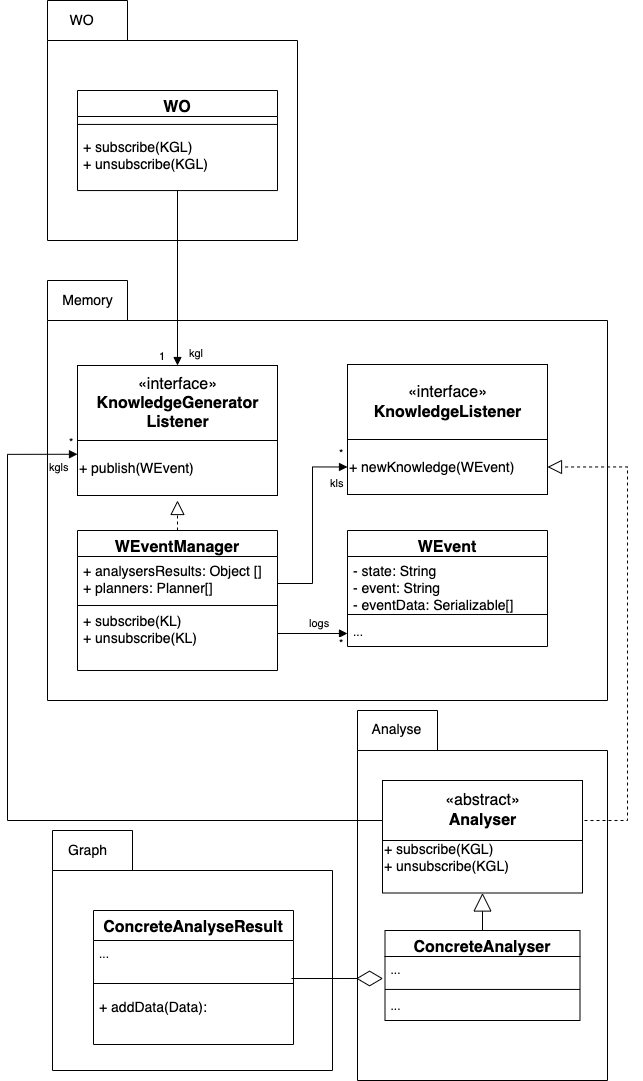

The diagram above was exported from draw.io. Its source (the exported page's mxGraphModel, read from the mxfile embedded in the PNG):
<mxGraphModel dx="1787" dy="976" grid="1" gridSize="10" guides="1" tooltips="1" connect="1" arrows="1" fold="1" page="1" pageScale="1" pageWidth="827" pageHeight="1169" math="0" shadow="0">
  <root>
    <mxCell id="0" />
    <mxCell id="1" parent="0" />
    <mxCell id="Z8oiKw5DuyH3XKK-OH6--63" value="" style="group" parent="1" vertex="1" connectable="0">
      <mxGeometry x="405" y="840" width="280" height="240" as="geometry" />
    </mxCell>
    <mxCell id="_vWEcEJ-Xst0FUTf1AmV-3" value="" style="group" parent="Z8oiKw5DuyH3XKK-OH6--63" vertex="1" connectable="0">
      <mxGeometry width="280" height="240" as="geometry" />
    </mxCell>
    <mxCell id="Z8oiKw5DuyH3XKK-OH6--50" value="" style="shape=folder;fontStyle=1;spacingTop=10;tabWidth=80;tabHeight=40;tabPosition=left;html=1;" parent="_vWEcEJ-Xst0FUTf1AmV-3" vertex="1">
      <mxGeometry width="280" height="240" as="geometry" />
    </mxCell>
    <mxCell id="Z8oiKw5DuyH3XKK-OH6--54" value="&lt;font style=&quot;font-size: 14px&quot;&gt;Graph&lt;/font&gt;" style="text;html=1;align=center;verticalAlign=middle;resizable=0;points=[];autosize=1;strokeColor=none;" parent="_vWEcEJ-Xst0FUTf1AmV-3" vertex="1">
      <mxGeometry x="10" y="10" width="50" height="20" as="geometry" />
    </mxCell>
    <mxCell id="Z8oiKw5DuyH3XKK-OH6--46" value="ConcreteAnalyseResult" style="swimlane;fontStyle=1;align=center;verticalAlign=top;childLayout=stackLayout;horizontal=1;startSize=30;horizontalStack=0;resizeParent=1;resizeParentMax=0;resizeLast=0;collapsible=1;marginBottom=0;fontSize=16;" parent="_vWEcEJ-Xst0FUTf1AmV-3" vertex="1">
      <mxGeometry x="41" y="80" width="200" height="134" as="geometry" />
    </mxCell>
    <mxCell id="Z8oiKw5DuyH3XKK-OH6--47" value="..." style="text;strokeColor=none;fillColor=none;align=left;verticalAlign=top;spacingLeft=4;spacingRight=4;overflow=hidden;rotatable=0;points=[[0,0.5],[1,0.5]];portConstraint=eastwest;" parent="Z8oiKw5DuyH3XKK-OH6--46" vertex="1">
      <mxGeometry y="30" width="200" height="34" as="geometry" />
    </mxCell>
    <mxCell id="Z8oiKw5DuyH3XKK-OH6--48" value="" style="line;strokeWidth=1;fillColor=none;align=left;verticalAlign=middle;spacingTop=-1;spacingLeft=3;spacingRight=3;rotatable=0;labelPosition=right;points=[];portConstraint=eastwest;" parent="Z8oiKw5DuyH3XKK-OH6--46" vertex="1">
      <mxGeometry y="64" width="200" height="18" as="geometry" />
    </mxCell>
    <mxCell id="Z8oiKw5DuyH3XKK-OH6--49" value="+ addData(Data):" style="text;strokeColor=none;fillColor=none;align=left;verticalAlign=top;spacingLeft=4;spacingRight=4;overflow=hidden;rotatable=0;points=[[0,0.5],[1,0.5]];portConstraint=eastwest;fontSize=14;" parent="Z8oiKw5DuyH3XKK-OH6--46" vertex="1">
      <mxGeometry y="82" width="200" height="52" as="geometry" />
    </mxCell>
    <mxCell id="Z8oiKw5DuyH3XKK-OH6--61" value="" style="group" parent="1" vertex="1" connectable="0">
      <mxGeometry x="400" y="290" width="560" height="420" as="geometry" />
    </mxCell>
    <mxCell id="Z8oiKw5DuyH3XKK-OH6--8" value="" style="shape=folder;fontStyle=1;spacingTop=10;tabWidth=80;tabHeight=40;tabPosition=left;html=1;" parent="Z8oiKw5DuyH3XKK-OH6--61" vertex="1">
      <mxGeometry width="560" height="420" as="geometry" />
    </mxCell>
    <mxCell id="Z8oiKw5DuyH3XKK-OH6--9" value="&lt;font style=&quot;font-size: 14px&quot;&gt;Memory&lt;/font&gt;" style="text;html=1;align=center;verticalAlign=middle;resizable=0;points=[];autosize=1;strokeColor=none;" parent="Z8oiKw5DuyH3XKK-OH6--61" vertex="1">
      <mxGeometry x="5" y="10" width="70" height="20" as="geometry" />
    </mxCell>
    <mxCell id="Z8oiKw5DuyH3XKK-OH6--19" value="" style="line;strokeWidth=1;fillColor=none;align=left;verticalAlign=middle;spacingTop=-1;spacingLeft=3;spacingRight=3;rotatable=0;labelPosition=right;points=[];portConstraint=eastwest;" parent="Z8oiKw5DuyH3XKK-OH6--61" vertex="1">
      <mxGeometry x="30" y="320" width="200" height="10" as="geometry" />
    </mxCell>
    <mxCell id="Z8oiKw5DuyH3XKK-OH6--17" value="WEventManager" style="swimlane;fontStyle=1;align=center;verticalAlign=top;childLayout=stackLayout;horizontal=1;startSize=26;horizontalStack=0;resizeParent=1;resizeParentMax=0;resizeLast=0;collapsible=1;marginBottom=0;fontSize=16;" parent="1" vertex="1">
      <mxGeometry x="430" y="540" width="200" height="140" as="geometry" />
    </mxCell>
    <mxCell id="Z8oiKw5DuyH3XKK-OH6--18" value="+ analysersResults: Object []&#10;+ planners: Planner[]" style="text;strokeColor=none;fillColor=none;align=left;verticalAlign=top;spacingLeft=4;spacingRight=4;overflow=hidden;rotatable=0;points=[[0,0.5],[1,0.5]];portConstraint=eastwest;fontSize=14;" parent="Z8oiKw5DuyH3XKK-OH6--17" vertex="1">
      <mxGeometry y="26" width="200" height="50" as="geometry" />
    </mxCell>
    <mxCell id="Z8oiKw5DuyH3XKK-OH6--20" value="+ subscribe(KL)&#10;+ unsubscribe(KL)&#10;" style="text;strokeColor=none;fillColor=none;align=left;verticalAlign=top;spacingLeft=4;spacingRight=4;overflow=hidden;rotatable=0;points=[[0,0.5],[1,0.5]];portConstraint=eastwest;fontSize=14;" parent="Z8oiKw5DuyH3XKK-OH6--17" vertex="1">
      <mxGeometry y="76" width="200" height="64" as="geometry" />
    </mxCell>
    <mxCell id="Z8oiKw5DuyH3XKK-OH6--23" value="" style="group" parent="1" vertex="1" connectable="0">
      <mxGeometry x="430" y="375" width="200" height="130" as="geometry" />
    </mxCell>
    <mxCell id="Z8oiKw5DuyH3XKK-OH6--21" value="&lt;font style=&quot;font-size: 16px&quot;&gt;«interface»&lt;br&gt;&lt;span style=&quot;font-weight: 700&quot;&gt;KnowledgeGenerator&lt;br&gt;Listener&lt;/span&gt;&lt;/font&gt;" style="html=1;" parent="Z8oiKw5DuyH3XKK-OH6--23" vertex="1">
      <mxGeometry width="200" height="75" as="geometry" />
    </mxCell>
    <mxCell id="Z8oiKw5DuyH3XKK-OH6--22" value="&lt;font style=&quot;font-size: 14px&quot;&gt;+ publish(WEvent)&lt;/font&gt;" style="html=1;align=left;" parent="Z8oiKw5DuyH3XKK-OH6--23" vertex="1">
      <mxGeometry y="75" width="200" height="55" as="geometry" />
    </mxCell>
    <mxCell id="Z8oiKw5DuyH3XKK-OH6--24" value="WEvent" style="swimlane;fontStyle=1;align=center;verticalAlign=top;childLayout=stackLayout;horizontal=1;startSize=26;horizontalStack=0;resizeParent=1;resizeParentMax=0;resizeLast=0;collapsible=1;marginBottom=0;fontSize=16;" parent="1" vertex="1">
      <mxGeometry x="700" y="540" width="200" height="116" as="geometry" />
    </mxCell>
    <mxCell id="Z8oiKw5DuyH3XKK-OH6--25" value="- state: String&#10;- event: String&#10;- eventData: Serializable[]" style="text;strokeColor=none;fillColor=none;align=left;verticalAlign=top;spacingLeft=4;spacingRight=4;overflow=hidden;rotatable=0;points=[[0,0.5],[1,0.5]];portConstraint=eastwest;fontSize=14;" parent="Z8oiKw5DuyH3XKK-OH6--24" vertex="1">
      <mxGeometry y="26" width="200" height="54" as="geometry" />
    </mxCell>
    <mxCell id="Z8oiKw5DuyH3XKK-OH6--26" value="" style="line;strokeWidth=1;fillColor=none;align=left;verticalAlign=middle;spacingTop=-1;spacingLeft=3;spacingRight=3;rotatable=0;labelPosition=right;points=[];portConstraint=eastwest;" parent="Z8oiKw5DuyH3XKK-OH6--24" vertex="1">
      <mxGeometry y="80" width="200" height="8" as="geometry" />
    </mxCell>
    <mxCell id="Z8oiKw5DuyH3XKK-OH6--27" value="..." style="text;strokeColor=none;fillColor=none;align=left;verticalAlign=top;spacingLeft=4;spacingRight=4;overflow=hidden;rotatable=0;points=[[0,0.5],[1,0.5]];portConstraint=eastwest;" parent="Z8oiKw5DuyH3XKK-OH6--24" vertex="1">
      <mxGeometry y="88" width="200" height="28" as="geometry" />
    </mxCell>
    <mxCell id="Z8oiKw5DuyH3XKK-OH6--29" value="" style="group" parent="1" vertex="1" connectable="0">
      <mxGeometry x="700" y="374" width="200" height="130" as="geometry" />
    </mxCell>
    <mxCell id="Z8oiKw5DuyH3XKK-OH6--30" value="&lt;font style=&quot;font-size: 16px&quot;&gt;«interface»&lt;br&gt;&lt;span style=&quot;font-weight: 700&quot;&gt;KnowledgeListener&lt;/span&gt;&lt;/font&gt;" style="html=1;" parent="Z8oiKw5DuyH3XKK-OH6--29" vertex="1">
      <mxGeometry width="200" height="75" as="geometry" />
    </mxCell>
    <mxCell id="Z8oiKw5DuyH3XKK-OH6--31" value="&lt;font style=&quot;font-size: 14px&quot;&gt;+ newKnowledge(WEvent)&lt;/font&gt;" style="html=1;align=left;" parent="Z8oiKw5DuyH3XKK-OH6--29" vertex="1">
      <mxGeometry y="75" width="200" height="55" as="geometry" />
    </mxCell>
    <mxCell id="Z8oiKw5DuyH3XKK-OH6--62" value="" style="group" parent="1" vertex="1" connectable="0">
      <mxGeometry x="710" y="720" width="250" height="370" as="geometry" />
    </mxCell>
    <mxCell id="Z8oiKw5DuyH3XKK-OH6--38" value="" style="shape=folder;fontStyle=1;spacingTop=10;tabWidth=80;tabHeight=40;tabPosition=left;html=1;" parent="Z8oiKw5DuyH3XKK-OH6--62" vertex="1">
      <mxGeometry width="250" height="370" as="geometry" />
    </mxCell>
    <mxCell id="Z8oiKw5DuyH3XKK-OH6--39" value="&lt;font style=&quot;font-size: 14px&quot;&gt;Analyse&lt;/font&gt;" style="text;html=1;align=center;verticalAlign=middle;resizable=0;points=[];autosize=1;strokeColor=none;" parent="Z8oiKw5DuyH3XKK-OH6--62" vertex="1">
      <mxGeometry x="3.928571428571429" y="8.80952380952381" width="70" height="20" as="geometry" />
    </mxCell>
    <mxCell id="Z8oiKw5DuyH3XKK-OH6--56" value="" style="group" parent="Z8oiKw5DuyH3XKK-OH6--62" vertex="1" connectable="0">
      <mxGeometry x="25" y="70" width="200" height="112.5" as="geometry" />
    </mxCell>
    <mxCell id="Z8oiKw5DuyH3XKK-OH6--57" value="&lt;font style=&quot;font-size: 16px&quot;&gt;«abstract»&lt;br&gt;&lt;span style=&quot;font-weight: 700&quot;&gt;Analyser&lt;/span&gt;&lt;/font&gt;" style="html=1;" parent="Z8oiKw5DuyH3XKK-OH6--56" vertex="1">
      <mxGeometry width="200" height="60" as="geometry" />
    </mxCell>
    <mxCell id="Z8oiKw5DuyH3XKK-OH6--58" value="&lt;font style=&quot;font-size: 14px&quot;&gt;+ subscribe(KGL)&lt;br style=&quot;padding: 0px ; margin: 0px&quot;&gt;+ unsubscribe(KGL)&lt;/font&gt;&lt;div style=&quot;padding: 0px ; margin: 0px ; font-size: 14px&quot;&gt;&lt;br style=&quot;padding: 0px ; margin: 0px&quot;&gt;&lt;/div&gt;" style="html=1;align=left;" parent="Z8oiKw5DuyH3XKK-OH6--56" vertex="1">
      <mxGeometry y="60" width="200" height="52.5" as="geometry" />
    </mxCell>
    <mxCell id="JWWmPSx0xVj3vrEICYfB-15" value="" style="endArrow=block;endSize=16;endFill=0;html=1;rounded=0;exitX=0.5;exitY=0;exitDx=0;exitDy=0;entryX=0.5;entryY=1;entryDx=0;entryDy=0;" parent="Z8oiKw5DuyH3XKK-OH6--62" source="Z8oiKw5DuyH3XKK-OH6--40" target="Z8oiKw5DuyH3XKK-OH6--58" edge="1">
      <mxGeometry width="160" relative="1" as="geometry">
        <mxPoint x="-360" y="30" as="sourcePoint" />
        <mxPoint x="-200" y="30" as="targetPoint" />
      </mxGeometry>
    </mxCell>
    <mxCell id="Z8oiKw5DuyH3XKK-OH6--40" value="ConcreteAnalyser" style="swimlane;fontStyle=1;align=center;verticalAlign=top;childLayout=stackLayout;horizontal=1;startSize=26;horizontalStack=0;resizeParent=1;resizeParentMax=0;resizeLast=0;collapsible=1;marginBottom=0;fontSize=16;" parent="Z8oiKw5DuyH3XKK-OH6--62" vertex="1">
      <mxGeometry x="27.5" y="220" width="195" height="90.00238095238095" as="geometry">
        <mxRectangle x="1030" y="374" width="120" height="26" as="alternateBounds" />
      </mxGeometry>
    </mxCell>
    <mxCell id="Z8oiKw5DuyH3XKK-OH6--41" value="..." style="text;strokeColor=none;fillColor=none;align=left;verticalAlign=top;spacingLeft=4;spacingRight=4;overflow=hidden;rotatable=0;points=[[0,0.5],[1,0.5]];portConstraint=eastwest;" parent="Z8oiKw5DuyH3XKK-OH6--40" vertex="1">
      <mxGeometry y="26" width="195" height="29.952380952380953" as="geometry" />
    </mxCell>
    <mxCell id="Z8oiKw5DuyH3XKK-OH6--42" value="" style="line;strokeWidth=1;fillColor=none;align=left;verticalAlign=middle;spacingTop=-1;spacingLeft=3;spacingRight=3;rotatable=0;labelPosition=right;points=[];portConstraint=eastwest;" parent="Z8oiKw5DuyH3XKK-OH6--40" vertex="1">
      <mxGeometry y="55.95238095238095" width="195" height="5.95" as="geometry" />
    </mxCell>
    <mxCell id="Z8oiKw5DuyH3XKK-OH6--43" value="..." style="text;strokeColor=none;fillColor=none;align=left;verticalAlign=top;spacingLeft=4;spacingRight=4;overflow=hidden;rotatable=0;points=[[0,0.5],[1,0.5]];portConstraint=eastwest;" parent="Z8oiKw5DuyH3XKK-OH6--40" vertex="1">
      <mxGeometry y="61.90238095238095" width="195" height="28.1" as="geometry" />
    </mxCell>
    <mxCell id="_vWEcEJ-Xst0FUTf1AmV-6" value="" style="shape=folder;fontStyle=1;spacingTop=10;tabWidth=80;tabHeight=40;tabPosition=left;html=1;" parent="1" vertex="1">
      <mxGeometry x="400" y="10" width="250" height="240" as="geometry" />
    </mxCell>
    <mxCell id="_vWEcEJ-Xst0FUTf1AmV-7" value="&lt;font style=&quot;font-size: 14px&quot;&gt;WO&lt;/font&gt;" style="text;html=1;align=center;verticalAlign=middle;resizable=0;points=[];autosize=1;strokeColor=none;" parent="1" vertex="1">
      <mxGeometry x="413.99857142857144" y="19.999523809523794" width="40" height="20" as="geometry" />
    </mxCell>
    <mxCell id="_vWEcEJ-Xst0FUTf1AmV-11" value="WO" style="swimlane;fontStyle=1;align=center;verticalAlign=top;childLayout=stackLayout;horizontal=1;startSize=26;horizontalStack=0;resizeParent=1;resizeParentMax=0;resizeLast=0;collapsible=1;marginBottom=0;fontSize=16;" parent="1" vertex="1">
      <mxGeometry x="430" y="100.00190476190483" width="200" height="100.04714285714286" as="geometry">
        <mxRectangle x="1030" y="374" width="120" height="26" as="alternateBounds" />
      </mxGeometry>
    </mxCell>
    <mxCell id="_vWEcEJ-Xst0FUTf1AmV-13" value="" style="line;strokeWidth=1;fillColor=none;align=left;verticalAlign=middle;spacingTop=-1;spacingLeft=3;spacingRight=3;rotatable=0;labelPosition=right;points=[];portConstraint=eastwest;" parent="_vWEcEJ-Xst0FUTf1AmV-11" vertex="1">
      <mxGeometry y="26" width="200" height="15.857142857142858" as="geometry" />
    </mxCell>
    <mxCell id="_vWEcEJ-Xst0FUTf1AmV-14" value="+ subscribe(KGL)&#10;+ unsubscribe(KGL)&#10;" style="text;strokeColor=none;fillColor=none;align=left;verticalAlign=top;spacingLeft=4;spacingRight=4;overflow=hidden;rotatable=0;points=[[0,0.5],[1,0.5]];portConstraint=eastwest;fontSize=14;" parent="_vWEcEJ-Xst0FUTf1AmV-11" vertex="1">
      <mxGeometry y="41.85714285714286" width="200" height="58.19" as="geometry" />
    </mxCell>
    <mxCell id="JWWmPSx0xVj3vrEICYfB-8" value="kgl" style="endArrow=block;endFill=1;html=1;align=left;verticalAlign=top;rounded=0;entryX=0.5;entryY=0;entryDx=0;entryDy=0;" parent="1" target="Z8oiKw5DuyH3XKK-OH6--21" edge="1">
      <mxGeometry x="0.7143" y="10" relative="1" as="geometry">
        <mxPoint x="530" y="200" as="sourcePoint" />
        <mxPoint x="429" y="411.5" as="targetPoint" />
        <mxPoint as="offset" />
      </mxGeometry>
    </mxCell>
    <mxCell id="JWWmPSx0xVj3vrEICYfB-9" value="1" style="edgeLabel;resizable=0;html=1;align=left;verticalAlign=bottom;" parent="JWWmPSx0xVj3vrEICYfB-8" connectable="0" vertex="1">
      <mxGeometry x="-1" relative="1" as="geometry">
        <mxPoint x="-20" y="174" as="offset" />
      </mxGeometry>
    </mxCell>
    <mxCell id="JWWmPSx0xVj3vrEICYfB-11" value="kgls" style="endArrow=block;endFill=1;html=1;edgeStyle=orthogonalEdgeStyle;align=left;verticalAlign=top;rounded=0;exitX=0;exitY=0.5;exitDx=0;exitDy=0;entryX=0;entryY=0.25;entryDx=0;entryDy=0;" parent="1" edge="1">
      <mxGeometry x="0.926" relative="1" as="geometry">
        <mxPoint x="735" y="830" as="sourcePoint" />
        <mxPoint x="430" y="463.75" as="targetPoint" />
        <Array as="points">
          <mxPoint x="360" y="830" />
          <mxPoint x="360" y="464" />
        </Array>
        <mxPoint as="offset" />
      </mxGeometry>
    </mxCell>
    <mxCell id="JWWmPSx0xVj3vrEICYfB-12" value="*" style="edgeLabel;resizable=0;html=1;align=left;verticalAlign=bottom;" parent="JWWmPSx0xVj3vrEICYfB-11" connectable="0" vertex="1">
      <mxGeometry x="-1" relative="1" as="geometry">
        <mxPoint x="-315" y="-370" as="offset" />
      </mxGeometry>
    </mxCell>
    <mxCell id="JWWmPSx0xVj3vrEICYfB-13" value="" style="endArrow=block;dashed=1;endFill=0;endSize=12;html=1;rounded=0;exitX=1;exitY=0.5;exitDx=0;exitDy=0;entryX=1;entryY=0.5;entryDx=0;entryDy=0;edgeStyle=orthogonalEdgeStyle;" parent="1" source="Z8oiKw5DuyH3XKK-OH6--57" target="Z8oiKw5DuyH3XKK-OH6--31" edge="1">
      <mxGeometry width="160" relative="1" as="geometry">
        <mxPoint x="380" y="550" as="sourcePoint" />
        <mxPoint x="540" y="550" as="targetPoint" />
        <Array as="points">
          <mxPoint x="980" y="830" />
          <mxPoint x="980" y="477" />
        </Array>
      </mxGeometry>
    </mxCell>
    <mxCell id="JWWmPSx0xVj3vrEICYfB-14" value="" style="endArrow=block;dashed=1;endFill=0;endSize=12;html=1;rounded=0;exitX=0.5;exitY=0;exitDx=0;exitDy=0;" parent="1" source="Z8oiKw5DuyH3XKK-OH6--17" edge="1">
      <mxGeometry width="160" relative="1" as="geometry">
        <mxPoint x="380" y="550" as="sourcePoint" />
        <mxPoint x="530" y="510" as="targetPoint" />
      </mxGeometry>
    </mxCell>
    <mxCell id="JWWmPSx0xVj3vrEICYfB-16" value="kls" style="endArrow=block;endFill=1;html=1;edgeStyle=orthogonalEdgeStyle;align=left;verticalAlign=top;rounded=0;exitX=1;exitY=0.5;exitDx=0;exitDy=0;entryX=0;entryY=0.5;entryDx=0;entryDy=0;" parent="1" source="Z8oiKw5DuyH3XKK-OH6--18" target="Z8oiKw5DuyH3XKK-OH6--31" edge="1">
      <mxGeometry x="0.7855" y="-3" relative="1" as="geometry">
        <mxPoint x="350" y="760" as="sourcePoint" />
        <mxPoint x="510" y="760" as="targetPoint" />
        <mxPoint x="1" y="1" as="offset" />
        <Array as="points">
          <mxPoint x="665" y="593" />
          <mxPoint x="665" y="477" />
        </Array>
      </mxGeometry>
    </mxCell>
    <mxCell id="JWWmPSx0xVj3vrEICYfB-17" value="*" style="edgeLabel;resizable=0;html=1;align=left;verticalAlign=bottom;" parent="JWWmPSx0xVj3vrEICYfB-16" connectable="0" vertex="1">
      <mxGeometry x="-1" relative="1" as="geometry">
        <mxPoint x="60" y="-120" as="offset" />
      </mxGeometry>
    </mxCell>
    <mxCell id="JWWmPSx0xVj3vrEICYfB-18" value="logs" style="endArrow=block;endFill=1;html=1;align=left;verticalAlign=top;rounded=0;entryX=0;entryY=0.5;entryDx=0;entryDy=0;" parent="1" edge="1">
      <mxGeometry x="-0.1429" y="23" relative="1" as="geometry">
        <mxPoint x="630" y="643" as="sourcePoint" />
        <mxPoint x="700" y="643" as="targetPoint" />
        <mxPoint as="offset" />
      </mxGeometry>
    </mxCell>
    <mxCell id="JWWmPSx0xVj3vrEICYfB-19" value="*" style="edgeLabel;resizable=0;html=1;align=left;verticalAlign=bottom;" parent="JWWmPSx0xVj3vrEICYfB-18" connectable="0" vertex="1">
      <mxGeometry x="-1" relative="1" as="geometry">
        <mxPoint x="60" y="18" as="offset" />
      </mxGeometry>
    </mxCell>
    <mxCell id="JWWmPSx0xVj3vrEICYfB-20" value="" style="endArrow=diamondThin;endFill=0;endSize=24;html=1;rounded=0;entryX=-0.01;entryY=0.734;entryDx=0;entryDy=0;entryPerimeter=0;exitX=0.99;exitY=1.118;exitDx=0;exitDy=0;exitPerimeter=0;" parent="1" source="Z8oiKw5DuyH3XKK-OH6--47" target="Z8oiKw5DuyH3XKK-OH6--41" edge="1">
      <mxGeometry width="160" relative="1" as="geometry">
        <mxPoint x="350" y="760" as="sourcePoint" />
        <mxPoint x="510" y="760" as="targetPoint" />
      </mxGeometry>
    </mxCell>
  </root>
</mxGraphModel>